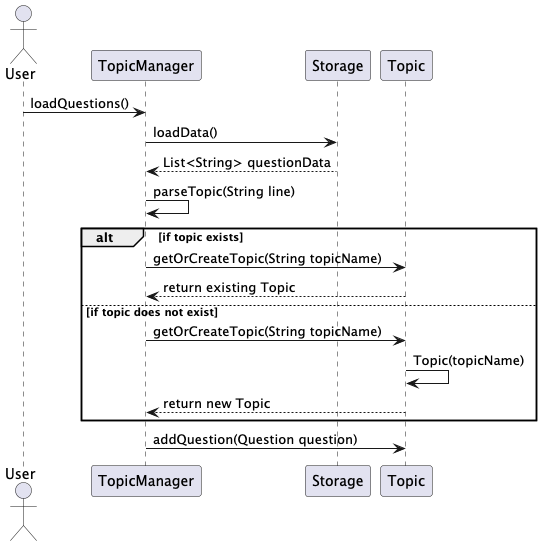

The diagram above was rendered by PlantUML. Its source (embedded in the PNG):
@startuml
actor User
User -> TopicManager : loadQuestions()
TopicManager -> Storage : loadData()
Storage --> TopicManager : List<String> questionData
TopicManager -> TopicManager : parseTopic(String line)

alt if topic exists
    TopicManager -> Topic : getOrCreateTopic(String topicName)
    Topic --> TopicManager : return existing Topic
else if topic does not exist
    TopicManager -> Topic : getOrCreateTopic(String topicName)
    Topic -> Topic : Topic(topicName)
    Topic --> TopicManager : return new Topic
end

TopicManager -> Topic : addQuestion(Question question)
@enduml